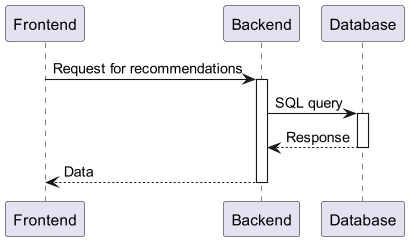

The diagram above was rendered by PlantUML. Its source (embedded in the PNG):
@startuml
participant Frontend as fe
participant Backend as be
participant Database as db

fe -> be: Request for recommendations
activate be
be -> db: SQL query
activate db
return Response
return Data
@enduml